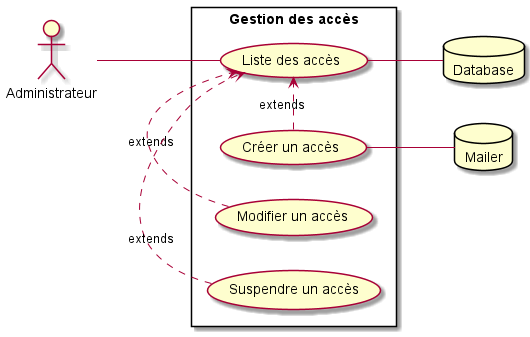

The diagram above was rendered by PlantUML. Its source (embedded in the PNG):
@startuml
left to right direction
skinparam packageStyle rectangle
actor Administrateur
database Database
database Mailer

rectangle "Gestion des accès" {
    Administrateur -- (Liste des accès)
    (Liste des accès) -- Database
    (Créer un accès) .> (Liste des accès) : extends
    (Modifier un accès) .> (Liste des accès) : extends
    (Créer un accès) -- Mailer
    (Suspendre un accès) .> (Liste des accès) : extends
}
@enduml